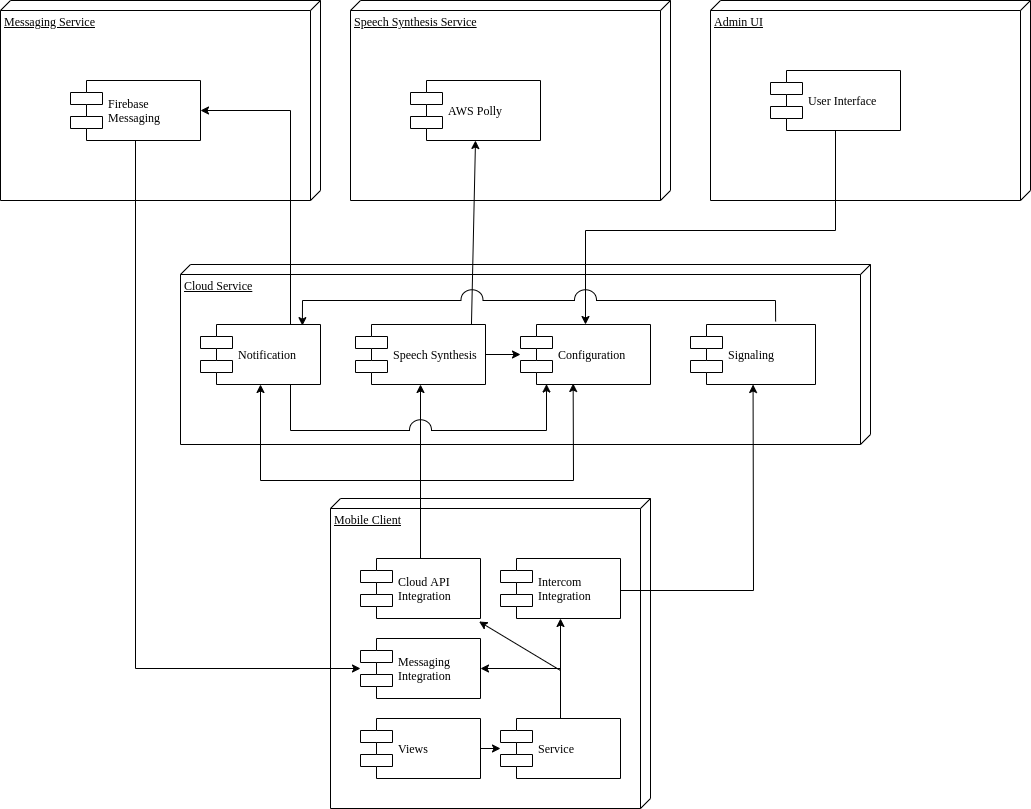

The diagram above was exported from draw.io. Its source (the exported page's mxGraphModel, read from the mxfile embedded in the PNG):
<mxGraphModel dx="2269" dy="904" grid="1" gridSize="10" guides="1" tooltips="1" connect="1" arrows="1" fold="1" page="1" pageScale="1" pageWidth="1100" pageHeight="850" background="none" math="0" shadow="0">
  <root>
    <mxCell id="0" />
    <mxCell id="1" parent="0" />
    <mxCell id="39150e848f15840c-1" value="Mobile Client" style="verticalAlign=top;align=left;spacingTop=8;spacingLeft=2;spacingRight=12;shape=cube;size=10;direction=south;fontStyle=4;html=1;rounded=0;shadow=0;comic=0;labelBackgroundColor=none;strokeWidth=1;fontFamily=Verdana;fontSize=12" parent="1" vertex="1">
      <mxGeometry x="350" y="538" width="320" height="310" as="geometry" />
    </mxCell>
    <mxCell id="39150e848f15840c-2" value="Cloud Service" style="verticalAlign=top;align=left;spacingTop=8;spacingLeft=2;spacingRight=12;shape=cube;size=10;direction=south;fontStyle=4;html=1;rounded=0;shadow=0;comic=0;labelBackgroundColor=none;strokeWidth=1;fontFamily=Verdana;fontSize=12" parent="1" vertex="1">
      <mxGeometry x="200" y="304" width="690" height="180" as="geometry" />
    </mxCell>
    <mxCell id="39150e848f15840c-5" value="Messaging &lt;br&gt;Integration" style="shape=component;align=left;spacingLeft=36;rounded=0;shadow=0;comic=0;labelBackgroundColor=none;strokeWidth=1;fontFamily=Verdana;fontSize=12;html=1;" parent="1" vertex="1">
      <mxGeometry x="380" y="678" width="120" height="60" as="geometry" />
    </mxCell>
    <mxCell id="DRhnY23yVzabvWs_i0V9-3" value="Admin UI" style="verticalAlign=top;align=left;spacingTop=8;spacingLeft=2;spacingRight=12;shape=cube;size=10;direction=south;fontStyle=4;html=1;rounded=0;shadow=0;comic=0;labelBackgroundColor=none;strokeWidth=1;fontFamily=Verdana;fontSize=12" parent="1" vertex="1">
      <mxGeometry x="730" y="40" width="320" height="200" as="geometry" />
    </mxCell>
    <mxCell id="DRhnY23yVzabvWs_i0V9-4" value="Messaging Service" style="verticalAlign=top;align=left;spacingTop=8;spacingLeft=2;spacingRight=12;shape=cube;size=10;direction=south;fontStyle=4;html=1;rounded=0;shadow=0;comic=0;labelBackgroundColor=none;strokeWidth=1;fontFamily=Verdana;fontSize=12" parent="1" vertex="1">
      <mxGeometry x="20" y="40" width="320" height="200" as="geometry" />
    </mxCell>
    <mxCell id="DRhnY23yVzabvWs_i0V9-5" value="Configuration" style="shape=component;align=left;spacingLeft=36;rounded=0;shadow=0;comic=0;labelBackgroundColor=none;strokeWidth=1;fontFamily=Verdana;fontSize=12;html=1;" parent="1" vertex="1">
      <mxGeometry x="540" y="364" width="130" height="60" as="geometry" />
    </mxCell>
    <mxCell id="DRhnY23yVzabvWs_i0V9-6" value="Notification" style="shape=component;align=left;spacingLeft=36;rounded=0;shadow=0;comic=0;labelBackgroundColor=none;strokeWidth=1;fontFamily=Verdana;fontSize=12;html=1;" parent="1" vertex="1">
      <mxGeometry x="220" y="364" width="120" height="60" as="geometry" />
    </mxCell>
    <mxCell id="DRhnY23yVzabvWs_i0V9-7" value="User Interface" style="shape=component;align=left;spacingLeft=36;rounded=0;shadow=0;comic=0;labelBackgroundColor=none;strokeWidth=1;fontFamily=Verdana;fontSize=12;html=1;" parent="1" vertex="1">
      <mxGeometry x="790" y="110" width="130" height="60" as="geometry" />
    </mxCell>
    <mxCell id="DRhnY23yVzabvWs_i0V9-8" value="Firebase &lt;br&gt;Messaging" style="shape=component;align=left;spacingLeft=36;rounded=0;shadow=0;comic=0;labelBackgroundColor=none;strokeWidth=1;fontFamily=Verdana;fontSize=12;html=1;" parent="1" vertex="1">
      <mxGeometry x="90" y="120" width="130" height="60" as="geometry" />
    </mxCell>
    <mxCell id="DRhnY23yVzabvWs_i0V9-9" value="Cloud API&lt;br&gt;Integration" style="shape=component;align=left;spacingLeft=36;rounded=0;shadow=0;comic=0;labelBackgroundColor=none;strokeWidth=1;fontFamily=Verdana;fontSize=12;html=1;" parent="1" vertex="1">
      <mxGeometry x="380" y="598" width="120" height="60" as="geometry" />
    </mxCell>
    <mxCell id="DRhnY23yVzabvWs_i0V9-10" value="Views" style="shape=component;align=left;spacingLeft=36;rounded=0;shadow=0;comic=0;labelBackgroundColor=none;strokeWidth=1;fontFamily=Verdana;fontSize=12;html=1;" parent="1" vertex="1">
      <mxGeometry x="380" y="758" width="120" height="60" as="geometry" />
    </mxCell>
    <mxCell id="eNjIUM7e2TonUCsNVP1N-1" value="Signaling" style="shape=component;align=left;spacingLeft=36;rounded=0;shadow=0;comic=0;labelBackgroundColor=none;strokeWidth=1;fontFamily=Verdana;fontSize=12;html=1;" parent="1" vertex="1">
      <mxGeometry x="710" y="364" width="125" height="60" as="geometry" />
    </mxCell>
    <mxCell id="eNjIUM7e2TonUCsNVP1N-2" value="Speech Synthesis" style="shape=component;align=left;spacingLeft=36;rounded=0;shadow=0;comic=0;labelBackgroundColor=none;strokeWidth=1;fontFamily=Verdana;fontSize=12;html=1;" parent="1" vertex="1">
      <mxGeometry x="375" y="364" width="130" height="60" as="geometry" />
    </mxCell>
    <mxCell id="eNjIUM7e2TonUCsNVP1N-3" value="Speech Synthesis Service" style="verticalAlign=top;align=left;spacingTop=8;spacingLeft=2;spacingRight=12;shape=cube;size=10;direction=south;fontStyle=4;html=1;rounded=0;shadow=0;comic=0;labelBackgroundColor=none;strokeWidth=1;fontFamily=Verdana;fontSize=12" parent="1" vertex="1">
      <mxGeometry x="370" y="40" width="320" height="200" as="geometry" />
    </mxCell>
    <mxCell id="eNjIUM7e2TonUCsNVP1N-4" value="AWS Polly" style="shape=component;align=left;spacingLeft=36;rounded=0;shadow=0;comic=0;labelBackgroundColor=none;strokeWidth=1;fontFamily=Verdana;fontSize=12;html=1;" parent="1" vertex="1">
      <mxGeometry x="430" y="120" width="130" height="60" as="geometry" />
    </mxCell>
    <mxCell id="eNjIUM7e2TonUCsNVP1N-5" value="Intercom &lt;br&gt;Integration" style="shape=component;align=left;spacingLeft=36;rounded=0;shadow=0;comic=0;labelBackgroundColor=none;strokeWidth=1;fontFamily=Verdana;fontSize=12;html=1;" parent="1" vertex="1">
      <mxGeometry x="520" y="598" width="120" height="60" as="geometry" />
    </mxCell>
    <mxCell id="2" value="Service" style="shape=component;align=left;spacingLeft=36;rounded=0;shadow=0;comic=0;labelBackgroundColor=none;strokeWidth=1;fontFamily=Verdana;fontSize=12;html=1;" vertex="1" parent="1">
      <mxGeometry x="520" y="758" width="120" height="60" as="geometry" />
    </mxCell>
    <mxCell id="8" value="" style="endArrow=classic;html=1;rounded=0;" edge="1" parent="1" source="DRhnY23yVzabvWs_i0V9-8" target="39150e848f15840c-5">
      <mxGeometry width="50" height="50" relative="1" as="geometry">
        <mxPoint x="60" y="630" as="sourcePoint" />
        <mxPoint x="110" y="580" as="targetPoint" />
        <Array as="points">
          <mxPoint x="155" y="708" />
        </Array>
      </mxGeometry>
    </mxCell>
    <mxCell id="10" value="" style="endArrow=classic;html=1;rounded=0;entryX=0.5;entryY=1;entryDx=0;entryDy=0;" edge="1" parent="1" target="eNjIUM7e2TonUCsNVP1N-2">
      <mxGeometry width="50" height="50" relative="1" as="geometry">
        <mxPoint x="440" y="598" as="sourcePoint" />
        <mxPoint x="490" y="548" as="targetPoint" />
      </mxGeometry>
    </mxCell>
    <mxCell id="11" value="" style="endArrow=classic;html=1;rounded=0;entryX=0.405;entryY=0.983;entryDx=0;entryDy=0;entryPerimeter=0;" edge="1" parent="1" target="DRhnY23yVzabvWs_i0V9-5">
      <mxGeometry width="50" height="50" relative="1" as="geometry">
        <mxPoint x="440" y="520" as="sourcePoint" />
        <mxPoint x="970" y="470" as="targetPoint" />
        <Array as="points">
          <mxPoint x="593" y="520" />
        </Array>
      </mxGeometry>
    </mxCell>
    <mxCell id="12" value="" style="endArrow=classic;html=1;rounded=0;entryX=0.5;entryY=1;entryDx=0;entryDy=0;" edge="1" parent="1" target="DRhnY23yVzabvWs_i0V9-6">
      <mxGeometry width="50" height="50" relative="1" as="geometry">
        <mxPoint x="440" y="520" as="sourcePoint" />
        <mxPoint x="970" y="470" as="targetPoint" />
        <Array as="points">
          <mxPoint x="280" y="520" />
        </Array>
      </mxGeometry>
    </mxCell>
    <mxCell id="13" value="" style="endArrow=classic;html=1;rounded=0;entryX=0.5;entryY=1;entryDx=0;entryDy=0;exitX=0.892;exitY=-0.003;exitDx=0;exitDy=0;exitPerimeter=0;" edge="1" parent="1" source="eNjIUM7e2TonUCsNVP1N-2" target="eNjIUM7e2TonUCsNVP1N-4">
      <mxGeometry width="50" height="50" relative="1" as="geometry">
        <mxPoint x="920" y="520" as="sourcePoint" />
        <mxPoint x="970" y="470" as="targetPoint" />
      </mxGeometry>
    </mxCell>
    <mxCell id="14" value="" style="endArrow=classic;html=1;rounded=0;startArrow=none;startFill=0;" edge="1" parent="1" target="eNjIUM7e2TonUCsNVP1N-1">
      <mxGeometry width="50" height="50" relative="1" as="geometry">
        <mxPoint x="640" y="630" as="sourcePoint" />
        <mxPoint x="690" y="580" as="targetPoint" />
        <Array as="points">
          <mxPoint x="773" y="630" />
        </Array>
      </mxGeometry>
    </mxCell>
    <mxCell id="15" value="" style="endArrow=classic;html=1;rounded=0;" edge="1" parent="1" source="DRhnY23yVzabvWs_i0V9-7" target="DRhnY23yVzabvWs_i0V9-5">
      <mxGeometry width="50" height="50" relative="1" as="geometry">
        <mxPoint x="920" y="520" as="sourcePoint" />
        <mxPoint x="970" y="470" as="targetPoint" />
        <Array as="points">
          <mxPoint x="855" y="270" />
          <mxPoint x="605" y="270" />
        </Array>
      </mxGeometry>
    </mxCell>
    <mxCell id="16" value="" style="endArrow=classic;html=1;rounded=0;exitX=0.75;exitY=0;exitDx=0;exitDy=0;" edge="1" parent="1" source="DRhnY23yVzabvWs_i0V9-6" target="DRhnY23yVzabvWs_i0V9-8">
      <mxGeometry width="50" height="50" relative="1" as="geometry">
        <mxPoint x="920" y="520" as="sourcePoint" />
        <mxPoint x="970" y="470" as="targetPoint" />
        <Array as="points">
          <mxPoint x="310" y="150" />
        </Array>
      </mxGeometry>
    </mxCell>
    <mxCell id="19" value="" style="endArrow=classic;html=1;rounded=0;jumpStyle=arc;jumpSize=22;exitX=0.681;exitY=-0.05;exitDx=0;exitDy=0;exitPerimeter=0;entryX=0.849;entryY=0.019;entryDx=0;entryDy=0;entryPerimeter=0;" edge="1" parent="1" source="eNjIUM7e2TonUCsNVP1N-1" target="DRhnY23yVzabvWs_i0V9-6">
      <mxGeometry width="50" height="50" relative="1" as="geometry">
        <mxPoint x="920" y="410" as="sourcePoint" />
        <mxPoint x="410" y="260" as="targetPoint" />
        <Array as="points">
          <mxPoint x="795" y="340" />
          <mxPoint x="322" y="340" />
        </Array>
      </mxGeometry>
    </mxCell>
    <mxCell id="20" value="" style="endArrow=classic;html=1;rounded=0;jumpStyle=arc;jumpSize=22;exitX=1;exitY=0.5;exitDx=0;exitDy=0;" edge="1" parent="1" source="eNjIUM7e2TonUCsNVP1N-2" target="DRhnY23yVzabvWs_i0V9-5">
      <mxGeometry width="50" height="50" relative="1" as="geometry">
        <mxPoint x="920" y="410" as="sourcePoint" />
        <mxPoint x="970" y="360" as="targetPoint" />
      </mxGeometry>
    </mxCell>
    <mxCell id="21" value="" style="endArrow=classic;html=1;rounded=0;jumpStyle=arc;jumpSize=22;exitX=0.75;exitY=1;exitDx=0;exitDy=0;entryX=0.2;entryY=0.992;entryDx=0;entryDy=0;entryPerimeter=0;" edge="1" parent="1" source="DRhnY23yVzabvWs_i0V9-6" target="DRhnY23yVzabvWs_i0V9-5">
      <mxGeometry width="50" height="50" relative="1" as="geometry">
        <mxPoint x="920" y="410" as="sourcePoint" />
        <mxPoint x="970" y="360" as="targetPoint" />
        <Array as="points">
          <mxPoint x="310" y="470" />
          <mxPoint x="566" y="470" />
        </Array>
      </mxGeometry>
    </mxCell>
    <mxCell id="22" value="" style="endArrow=classic;html=1;rounded=0;jumpStyle=arc;jumpSize=22;" edge="1" parent="1" target="2">
      <mxGeometry width="50" height="50" relative="1" as="geometry">
        <mxPoint x="500" y="788" as="sourcePoint" />
        <mxPoint x="550" y="738" as="targetPoint" />
      </mxGeometry>
    </mxCell>
    <mxCell id="23" value="" style="endArrow=classic;html=1;rounded=0;jumpStyle=arc;jumpSize=22;exitX=0.5;exitY=0;exitDx=0;exitDy=0;entryX=0.5;entryY=1;entryDx=0;entryDy=0;" edge="1" parent="1" source="2" target="eNjIUM7e2TonUCsNVP1N-5">
      <mxGeometry width="50" height="50" relative="1" as="geometry">
        <mxPoint x="920" y="410" as="sourcePoint" />
        <mxPoint x="970" y="360" as="targetPoint" />
      </mxGeometry>
    </mxCell>
    <mxCell id="24" value="" style="endArrow=classic;html=1;rounded=0;jumpStyle=arc;jumpSize=22;entryX=1;entryY=0.5;entryDx=0;entryDy=0;" edge="1" parent="1" target="39150e848f15840c-5">
      <mxGeometry width="50" height="50" relative="1" as="geometry">
        <mxPoint x="580" y="708" as="sourcePoint" />
        <mxPoint x="630" y="668" as="targetPoint" />
      </mxGeometry>
    </mxCell>
    <mxCell id="25" value="" style="endArrow=classic;html=1;rounded=0;jumpStyle=arc;jumpSize=22;entryX=0.988;entryY=1.05;entryDx=0;entryDy=0;entryPerimeter=0;" edge="1" parent="1" target="DRhnY23yVzabvWs_i0V9-9">
      <mxGeometry width="50" height="50" relative="1" as="geometry">
        <mxPoint x="580" y="710" as="sourcePoint" />
        <mxPoint x="970" y="360" as="targetPoint" />
      </mxGeometry>
    </mxCell>
  </root>
</mxGraphModel>